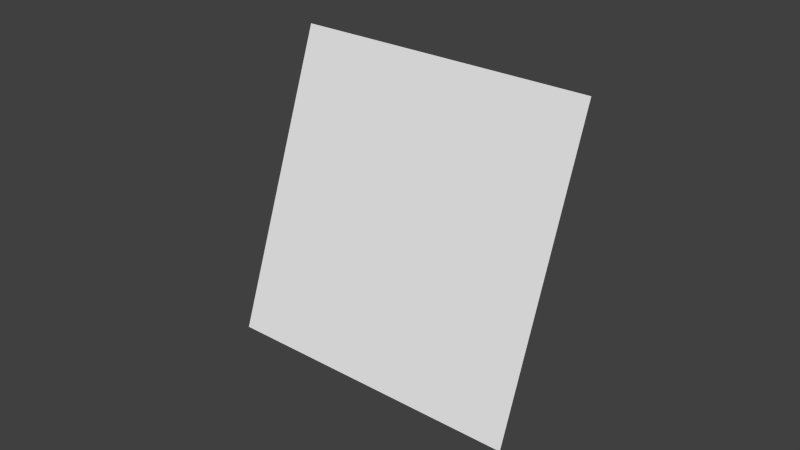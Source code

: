 # Source: sun.blend  (saved by Blender 2.76.0; exported with 4.5.12 LTS)
import bpy
from mathutils import Matrix  # noqa: F401  (used for matrix-valued properties, if any)

bpy.ops.wm.read_factory_settings(use_empty=True)
scene = bpy.context.scene
scene.name = 'Scene'

# ---- collections
col_collection_1 = bpy.data.collections.new('Collection 1'); scene.collection.children.link(col_collection_1)

# ---- materials (node trees are filled in below, after node groups)
mat_matbillboard = bpy.data.materials.new('MatBillboard')
mat_matbillboard.alpha_threshold = 0.0
mat_matbillboard.use_transparent_shadow = False
mat_matbillboard.roughness = 0.5

# ---- material node trees

# ---- world
world_world = bpy.data.worlds.new('World'); scene.world = world_world
world_world.color = (0.05088, 0.05088, 0.05088)
world_world.use_sun_shadow = False
world_world.sun_shadow_jitter_overblur = 0.0
world_world.cycles.sampling_method = 'MANUAL'
world_world.cycles.sample_map_resolution = 256

# ---- meshes
me_plane = bpy.data.meshes.new('Plane')
me_plane.from_pydata([(-1.0, -1.0, 0.0), (1.0, -1.0, 0.0), (-1.0, 1.0, 0.0), (1.0, 1.0, 0.0)], [], [(0, 2, 3, 1)])
_uv = me_plane.uv_layers.new(name='UVMap')
_uv.uv.foreach_set('vector', [0.0, 0.0, 0.0, 1.0, 1.0, 1.0, 1.0, 0.0])
me_plane.materials.append(mat_matbillboard)
me_plane.use_remesh_preserve_volume = False
me_plane.use_remesh_preserve_attributes = False
me_plane.use_mirror_vertex_groups = False
me_plane.update()

# ---- objects
ob_sun = bpy.data.objects.new('Sun', me_plane)

# ---- transforms, parenting, visibility, modifiers, constraints
ob_sun.location = (0.0, -0.9397, 0.342)
ob_sun.rotation_euler = (1.222, 0.0, 0.0)
ob_sun.scale = (0.05, 0.05, 0.05)
ob_sun.lineart.crease_threshold = 0.0

# ---- collection membership
col_collection_1.objects.link(ob_sun)

# ---- scene / render settings (as saved in the file)
scene.frame_start = 1; scene.frame_end = 250; scene.frame_set(1)
scene.render.engine = 'BLENDER_EEVEE_NEXT'
scene.render.resolution_percentage = 50
scene.render.dither_intensity = 0.0
scene.cycles.use_denoising = False
scene.cycles.samples = 10
scene.cycles.sampling_pattern = 'TABULATED_SOBOL'
scene.cycles.light_sampling_threshold = 0.0
scene.cycles.use_adaptive_sampling = False
scene.cycles.use_light_tree = False
scene.cycles.blur_glossy = 0.0
scene.cycles.pixel_filter_type = 'GAUSSIAN'
scene.cycles.sample_clamp_indirect = 0.0
scene.view_settings.view_transform = 'Standard'
bpy.context.view_layer.update()

# ---- added for rendering (the .blend has no active camera and no usable light): camera, sun
cam_auto = bpy.data.cameras.new('AutoCamera')
cam_auto.lens = 50.0
cam_auto.sensor_width = 36.0
cam_auto.clip_end = 1000.0
ob_auto_camera = bpy.data.objects.new('AutoCamera', cam_auto)
scene.collection.objects.link(ob_auto_camera)
ob_auto_camera.location = (0.185045, -1.16175, 0.490056)
ob_auto_camera.rotation_euler = (1.09748, -7.21219e-08, 0.694738)
scene.camera = ob_auto_camera
light_auto_sun = bpy.data.lights.new('AutoSun', 'SUN')
light_auto_sun.energy = 3.0
light_auto_sun.angle = 0.0523599
ob_auto_sun = bpy.data.objects.new('AutoSun', light_auto_sun)
scene.collection.objects.link(ob_auto_sun)
ob_auto_sun.rotation_euler = (0.872665, 0.174533, 0.523599)
bpy.context.view_layer.update()
